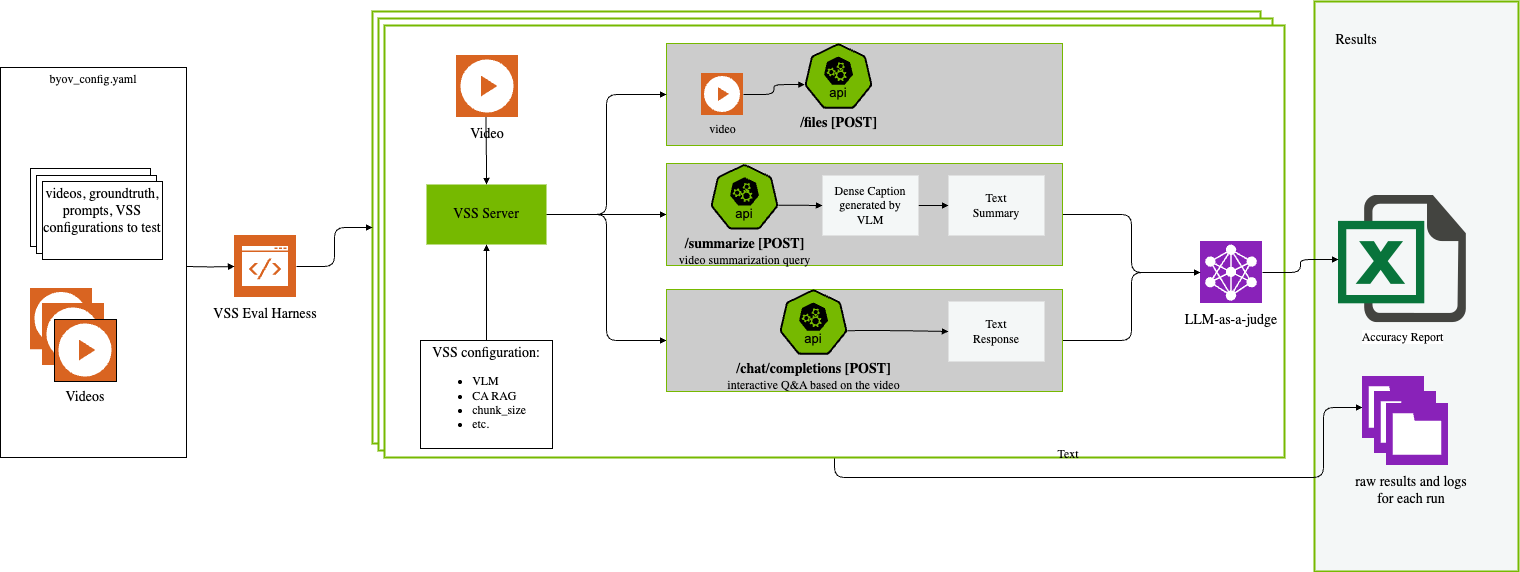

The diagram above was exported from draw.io. Its source (the exported page's mxGraphModel, read from the mxfile embedded in the PNG):
<mxGraphModel dx="2350" dy="1304" grid="1" gridSize="6" guides="1" tooltips="1" connect="1" arrows="1" fold="1" page="1" pageScale="1" pageWidth="1600" pageHeight="900" math="0" shadow="0">
  <root>
    <mxCell id="0" />
    <mxCell id="1" parent="0" />
    <mxCell id="HqXrWHYonyogiyqvgZMU-8" value="byov_config.yaml" style="text;align=center;verticalAlign=top;rounded=0;html=1;spacing=0;textDirection=ltr;labelPosition=center;verticalLabelPosition=middle;whiteSpace=wrap;fontFamily=NVIDIA Sans Regular;direction=south;fontSize=12;fillColor=default;strokeColor=default;" vertex="1" parent="1">
      <mxGeometry x="120" y="282" width="186" height="390" as="geometry" />
    </mxCell>
    <mxCell id="Y-npraDK7P-e_UNIHL9F-26" value="" style="rounded=0;whiteSpace=wrap;html=1;fontFamily=NVIDIA Sans Regular;fontSize=12;fillColor=#f4f7f7;strokeColor=#76B900;strokeWidth=2;" parent="1" vertex="1">
      <mxGeometry x="1434" y="216" width="204" height="570" as="geometry" />
    </mxCell>
    <mxCell id="njFDIpEdkCYqZ6t1hEDa-46" value="" style="rounded=0;whiteSpace=wrap;html=1;fontFamily=NVIDIA Sans Regular;fontSize=12;strokeColor=#76B900;strokeWidth=2;" parent="1" vertex="1">
      <mxGeometry x="492" y="226" width="888" height="432" as="geometry" />
    </mxCell>
    <mxCell id="njFDIpEdkCYqZ6t1hEDa-45" value="" style="rounded=0;whiteSpace=wrap;html=1;fontFamily=NVIDIA Sans Regular;fontSize=12;strokeColor=#76B900;strokeWidth=2;" parent="1" vertex="1">
      <mxGeometry x="498" y="233" width="894" height="432" as="geometry" />
    </mxCell>
    <mxCell id="Y-npraDK7P-e_UNIHL9F-25" style="edgeStyle=orthogonalEdgeStyle;rounded=1;orthogonalLoop=1;jettySize=auto;html=1;exitX=0.5;exitY=1;exitDx=0;exitDy=0;entryX=0;entryY=0.5;entryDx=0;entryDy=0;strokeColor=#000000;fontFamily=NVIDIA Sans Medium;fontSize=10;startSize=4;endArrow=block;endSize=4;fillColor=#000000;" parent="1" source="njFDIpEdkCYqZ6t1hEDa-33" target="Y-npraDK7P-e_UNIHL9F-21" edge="1">
      <mxGeometry relative="1" as="geometry" />
    </mxCell>
    <mxCell id="njFDIpEdkCYqZ6t1hEDa-33" value="" style="rounded=0;whiteSpace=wrap;html=1;fontFamily=NVIDIA Sans Regular;fontSize=12;strokeColor=#76B900;strokeWidth=2;" parent="1" vertex="1">
      <mxGeometry x="504" y="240" width="900" height="432" as="geometry" />
    </mxCell>
    <mxCell id="8_m9bgJHScL02MTJrFrr-3" value="" style="rounded=0;whiteSpace=wrap;html=1;fontFamily=NVIDIA Sans Regular;fontSize=12;strokeColor=#76B900;fillColor=#cccccc;" parent="1" vertex="1">
      <mxGeometry x="786" y="258" width="396" height="102" as="geometry" />
    </mxCell>
    <mxCell id="8_m9bgJHScL02MTJrFrr-11" value="" style="group;fontFamily=NVIDIA Sans Regular;fontSize=12;" parent="1" connectable="0" vertex="1">
      <mxGeometry x="330" y="450" width="110" height="105" as="geometry" />
    </mxCell>
    <mxCell id="8_m9bgJHScL02MTJrFrr-12" value="&lt;span style=&quot;font-size: 14px;&quot;&gt;VSS Eval Harness&lt;/span&gt;" style="text;strokeColor=none;align=center;fillColor=none;verticalAlign=top;rounded=0;html=1;spacing=0;textDirection=ltr;labelPosition=center;verticalLabelPosition=middle;whiteSpace=wrap;fontFamily=NVIDIA Sans Regular;direction=south;fontSize=12;" parent="8_m9bgJHScL02MTJrFrr-11" vertex="1">
      <mxGeometry y="66" width="110" height="39" as="geometry" />
    </mxCell>
    <mxCell id="8_m9bgJHScL02MTJrFrr-13" value="" style="shape=image;verticalLabelPosition=bottom;verticalAlign=top;imageAspect=0;aspect=fixed;image=data:image/svg+xml,(base64 omitted: 1252 chars);fontFamily=NVIDIA Sans Regular;fontSize=12;" parent="8_m9bgJHScL02MTJrFrr-11" vertex="1">
      <mxGeometry x="24" width="62" height="62" as="geometry" />
    </mxCell>
    <mxCell id="8_m9bgJHScL02MTJrFrr-25" value="&lt;b&gt;&lt;font style=&quot;font-size: 14px;&quot;&gt;/files [POST]&lt;/font&gt;&lt;/b&gt;" style="aspect=fixed;sketch=0;html=1;dashed=0;whitespace=wrap;verticalLabelPosition=bottom;verticalAlign=top;fillColor=#76b900;strokeColor=#none;points=[[0.005,0.63,0],[0.1,0.2,0],[0.9,0.2,0],[0.5,0,0],[0.995,0.63,0],[0.72,0.99,0],[0.5,1,0],[0.28,0.99,0]];shape=mxgraph.kubernetes.icon2;kubernetesLabel=1;prIcon=api;fontFamily=NVIDIA Sans Regular;fontSize=12;" parent="1" vertex="1">
      <mxGeometry x="924" y="258" width="68" height="65.28" as="geometry" />
    </mxCell>
    <mxCell id="8_m9bgJHScL02MTJrFrr-50" value="" style="group;fontFamily=NVIDIA Sans Regular;fontSize=12;" parent="1" vertex="1" connectable="0">
      <mxGeometry x="786" y="288" width="113" height="82" as="geometry" />
    </mxCell>
    <mxCell id="8_m9bgJHScL02MTJrFrr-51" value="" style="group;fontFamily=NVIDIA Sans Regular;fontSize=12;" parent="8_m9bgJHScL02MTJrFrr-50" connectable="0" vertex="1">
      <mxGeometry width="113" height="82" as="geometry" />
    </mxCell>
    <mxCell id="8_m9bgJHScL02MTJrFrr-52" value="video" style="text;strokeColor=none;align=center;fillColor=none;verticalAlign=top;rounded=0;html=1;spacing=0;textDirection=ltr;labelPosition=center;verticalLabelPosition=middle;whiteSpace=wrap;fontFamily=NVIDIA Sans Regular;direction=south;fontSize=12;" parent="8_m9bgJHScL02MTJrFrr-51" vertex="1">
      <mxGeometry y="44" width="113" height="38" as="geometry" />
    </mxCell>
    <mxCell id="8_m9bgJHScL02MTJrFrr-53" value="" style="shape=image;verticalLabelPosition=bottom;labelBackgroundColor=default;verticalAlign=top;aspect=fixed;imageAspect=0;image=data:image/svg+xml,(base64 omitted: 1068 chars);fontFamily=NVIDIA Sans Regular;fontSize=12;" parent="8_m9bgJHScL02MTJrFrr-50" vertex="1">
      <mxGeometry x="35" width="42" height="42" as="geometry" />
    </mxCell>
    <mxCell id="njFDIpEdkCYqZ6t1hEDa-22" style="edgeStyle=orthogonalEdgeStyle;rounded=1;orthogonalLoop=1;jettySize=auto;html=1;exitX=1;exitY=0.5;exitDx=0;exitDy=0;entryX=0;entryY=0.5;entryDx=0;entryDy=0;strokeColor=#000000;fontFamily=NVIDIA Sans Medium;fontSize=10;startSize=4;endArrow=block;endSize=4;fillColor=#000000;" parent="1" source="njFDIpEdkCYqZ6t1hEDa-19" target="8_m9bgJHScL02MTJrFrr-3" edge="1">
      <mxGeometry relative="1" as="geometry" />
    </mxCell>
    <mxCell id="Y-npraDK7P-e_UNIHL9F-16" style="edgeStyle=orthogonalEdgeStyle;rounded=1;orthogonalLoop=1;jettySize=auto;html=1;exitX=1;exitY=0.5;exitDx=0;exitDy=0;entryX=0;entryY=0.5;entryDx=0;entryDy=0;strokeColor=#000000;fontFamily=NVIDIA Sans Medium;fontSize=10;startSize=4;endArrow=block;endSize=4;fillColor=#000000;" parent="1" source="njFDIpEdkCYqZ6t1hEDa-19" target="Y-npraDK7P-e_UNIHL9F-9" edge="1">
      <mxGeometry relative="1" as="geometry" />
    </mxCell>
    <mxCell id="Y-npraDK7P-e_UNIHL9F-17" style="edgeStyle=orthogonalEdgeStyle;rounded=1;orthogonalLoop=1;jettySize=auto;html=1;exitX=1;exitY=0.5;exitDx=0;exitDy=0;strokeColor=#000000;fontFamily=NVIDIA Sans Medium;fontSize=10;startSize=4;endArrow=block;endSize=4;fillColor=#000000;" parent="1" source="njFDIpEdkCYqZ6t1hEDa-19" target="Y-npraDK7P-e_UNIHL9F-3" edge="1">
      <mxGeometry relative="1" as="geometry" />
    </mxCell>
    <mxCell id="njFDIpEdkCYqZ6t1hEDa-19" value="&lt;font style=&quot;font-size: 14px;&quot;&gt;VSS Server&lt;/font&gt;" style="rounded=0;whiteSpace=wrap;html=1;fontFamily=NVIDIA Sans Regular;fontSize=12;fillColor=#76b900;strokeColor=#none;" parent="1" vertex="1">
      <mxGeometry x="546" y="399" width="120" height="60" as="geometry" />
    </mxCell>
    <mxCell id="njFDIpEdkCYqZ6t1hEDa-21" style="edgeStyle=orthogonalEdgeStyle;rounded=1;orthogonalLoop=1;jettySize=auto;html=1;exitX=0.5;exitY=0;exitDx=0;exitDy=0;entryX=0.5;entryY=1;entryDx=0;entryDy=0;strokeColor=#000000;fontFamily=NVIDIA Sans Medium;fontSize=10;startSize=4;endArrow=block;endSize=4;fillColor=#000000;" parent="1" source="njFDIpEdkCYqZ6t1hEDa-20" target="njFDIpEdkCYqZ6t1hEDa-19" edge="1">
      <mxGeometry relative="1" as="geometry" />
    </mxCell>
    <mxCell id="njFDIpEdkCYqZ6t1hEDa-20" value="&lt;span style=&quot;font-size: 14px;&quot;&gt;VSS configuration:&lt;/span&gt;&lt;br&gt;&lt;div style=&quot;text-align: left;&quot;&gt;&lt;ul&gt;&lt;li&gt;VLM&lt;/li&gt;&lt;li&gt;CA RAG&lt;/li&gt;&lt;li&gt;chunk_size&lt;/li&gt;&lt;li&gt;etc.&lt;/li&gt;&lt;/ul&gt;&lt;/div&gt;" style="rounded=0;whiteSpace=wrap;html=1;fontFamily=NVIDIA Sans Regular;fontSize=12;" parent="1" vertex="1">
      <mxGeometry x="540" y="555" width="132" height="108" as="geometry" />
    </mxCell>
    <mxCell id="njFDIpEdkCYqZ6t1hEDa-30" style="edgeStyle=orthogonalEdgeStyle;rounded=1;orthogonalLoop=1;jettySize=auto;html=1;exitX=1;exitY=0.5;exitDx=0;exitDy=0;entryX=0.005;entryY=0.63;entryDx=0;entryDy=0;entryPerimeter=0;strokeColor=#000000;fontFamily=NVIDIA Sans Medium;fontSize=10;startSize=4;endArrow=block;endSize=4;fillColor=#000000;" parent="1" edge="1">
      <mxGeometry relative="1" as="geometry">
        <mxPoint x="857" y="537" as="sourcePoint" />
      </mxGeometry>
    </mxCell>
    <mxCell id="njFDIpEdkCYqZ6t1hEDa-34" value="" style="group;fontFamily=NVIDIA Sans Regular;fontSize=12;" parent="1" vertex="1" connectable="0">
      <mxGeometry x="1296" y="456" width="110" height="105" as="geometry" />
    </mxCell>
    <mxCell id="njFDIpEdkCYqZ6t1hEDa-35" value="&lt;span style=&quot;font-size: 14px;&quot;&gt;LLM-as-a-judge&lt;/span&gt;" style="text;strokeColor=none;align=center;fillColor=none;verticalAlign=top;rounded=0;html=1;spacing=0;textDirection=ltr;labelPosition=center;verticalLabelPosition=middle;whiteSpace=wrap;fontFamily=NVIDIA Sans Regular;direction=south;fontSize=12;" parent="njFDIpEdkCYqZ6t1hEDa-34" vertex="1">
      <mxGeometry y="66" width="110" height="39" as="geometry" />
    </mxCell>
    <mxCell id="njFDIpEdkCYqZ6t1hEDa-36" value="" style="shape=image;verticalLabelPosition=bottom;verticalAlign=top;imageAspect=0;aspect=fixed;image=data:image/svg+xml,(base64 omitted: 4484 chars);fontFamily=NVIDIA Sans Regular;fontSize=12;" parent="njFDIpEdkCYqZ6t1hEDa-34" vertex="1">
      <mxGeometry x="24" width="62" height="62" as="geometry" />
    </mxCell>
    <mxCell id="njFDIpEdkCYqZ6t1hEDa-40" value="Accuracy Report" style="shape=image;html=1;verticalAlign=top;verticalLabelPosition=bottom;labelBackgroundColor=#ffffff;imageAspect=0;aspect=fixed;image=https://cdn3.iconfinder.com/data/icons/document-icons-2/30/647702-excel-128.png;fontFamily=NVIDIA Sans Regular;fontSize=12;" parent="1" vertex="1">
      <mxGeometry x="1458" y="410" width="128" height="128" as="geometry" />
    </mxCell>
    <mxCell id="njFDIpEdkCYqZ6t1hEDa-44" style="edgeStyle=orthogonalEdgeStyle;rounded=1;orthogonalLoop=1;jettySize=auto;html=1;exitX=1;exitY=0.5;exitDx=0;exitDy=0;entryX=0;entryY=0.5;entryDx=0;entryDy=0;strokeColor=#000000;fontFamily=NVIDIA Sans Medium;fontSize=10;startSize=4;endArrow=block;endSize=4;fillColor=#000000;" parent="1" source="njFDIpEdkCYqZ6t1hEDa-36" target="njFDIpEdkCYqZ6t1hEDa-40" edge="1">
      <mxGeometry relative="1" as="geometry" />
    </mxCell>
    <mxCell id="njFDIpEdkCYqZ6t1hEDa-47" style="edgeStyle=orthogonalEdgeStyle;rounded=1;orthogonalLoop=1;jettySize=auto;html=1;strokeColor=#000000;fontFamily=NVIDIA Sans Medium;fontSize=10;startSize=4;endArrow=block;endSize=4;fillColor=#000000;" parent="1" target="8_m9bgJHScL02MTJrFrr-13" edge="1">
      <mxGeometry relative="1" as="geometry">
        <mxPoint x="306" y="481" as="sourcePoint" />
      </mxGeometry>
    </mxCell>
    <mxCell id="njFDIpEdkCYqZ6t1hEDa-49" style="edgeStyle=orthogonalEdgeStyle;rounded=1;orthogonalLoop=1;jettySize=auto;html=1;exitX=1;exitY=0.5;exitDx=0;exitDy=0;entryX=0;entryY=0.5;entryDx=0;entryDy=0;strokeColor=#000000;fontFamily=NVIDIA Sans Medium;fontSize=10;startSize=4;endArrow=block;endSize=4;fillColor=#000000;" parent="1" source="8_m9bgJHScL02MTJrFrr-13" target="njFDIpEdkCYqZ6t1hEDa-46" edge="1">
      <mxGeometry relative="1" as="geometry" />
    </mxCell>
    <mxCell id="Y-npraDK7P-e_UNIHL9F-2" style="edgeStyle=orthogonalEdgeStyle;rounded=1;orthogonalLoop=1;jettySize=auto;html=1;exitX=1;exitY=0.5;exitDx=0;exitDy=0;entryX=0.005;entryY=0.63;entryDx=0;entryDy=0;entryPerimeter=0;strokeColor=#000000;fontFamily=NVIDIA Sans Medium;fontSize=10;startSize=4;endArrow=block;endSize=4;fillColor=#000000;" parent="1" source="8_m9bgJHScL02MTJrFrr-53" target="8_m9bgJHScL02MTJrFrr-25" edge="1">
      <mxGeometry relative="1" as="geometry" />
    </mxCell>
    <mxCell id="Y-npraDK7P-e_UNIHL9F-18" style="edgeStyle=orthogonalEdgeStyle;rounded=1;orthogonalLoop=1;jettySize=auto;html=1;exitX=1;exitY=0.5;exitDx=0;exitDy=0;strokeColor=#000000;fontFamily=NVIDIA Sans Medium;fontSize=10;startSize=4;endArrow=block;endSize=4;fillColor=#000000;" parent="1" source="Y-npraDK7P-e_UNIHL9F-3" target="njFDIpEdkCYqZ6t1hEDa-36" edge="1">
      <mxGeometry relative="1" as="geometry" />
    </mxCell>
    <mxCell id="Y-npraDK7P-e_UNIHL9F-3" value="" style="rounded=0;whiteSpace=wrap;html=1;fontFamily=NVIDIA Sans Regular;fontSize=12;strokeColor=#76B900;fillColor=#cccccc;" parent="1" vertex="1">
      <mxGeometry x="786" y="378" width="396" height="102" as="geometry" />
    </mxCell>
    <mxCell id="Y-npraDK7P-e_UNIHL9F-12" style="edgeStyle=orthogonalEdgeStyle;rounded=1;orthogonalLoop=1;jettySize=auto;html=1;exitX=0.995;exitY=0.63;exitDx=0;exitDy=0;exitPerimeter=0;strokeColor=#000000;fontFamily=NVIDIA Sans Medium;fontSize=10;startSize=4;endArrow=block;endSize=4;fillColor=#000000;" parent="1" source="Y-npraDK7P-e_UNIHL9F-4" target="Y-npraDK7P-e_UNIHL9F-7" edge="1">
      <mxGeometry relative="1" as="geometry" />
    </mxCell>
    <mxCell id="Y-npraDK7P-e_UNIHL9F-4" value="&lt;font style=&quot;&quot;&gt;&lt;span style=&quot;font-weight: bold; font-size: 14px;&quot;&gt;/summarize [POST]&lt;/span&gt;&lt;br&gt;&lt;font style=&quot;&quot;&gt;video summarization query&lt;/font&gt;&lt;/font&gt;" style="aspect=fixed;sketch=0;html=1;dashed=0;whitespace=wrap;verticalLabelPosition=bottom;verticalAlign=top;fillColor=#76b900;strokeColor=#none;points=[[0.005,0.63,0],[0.1,0.2,0],[0.9,0.2,0],[0.5,0,0],[0.995,0.63,0],[0.72,0.99,0],[0.5,1,0],[0.28,0.99,0]];shape=mxgraph.kubernetes.icon2;kubernetesLabel=1;prIcon=api;fontFamily=NVIDIA Sans Regular;fontSize=12;" parent="1" vertex="1">
      <mxGeometry x="830" y="378.72" width="68" height="65.28" as="geometry" />
    </mxCell>
    <mxCell id="Y-npraDK7P-e_UNIHL9F-13" style="edgeStyle=orthogonalEdgeStyle;rounded=1;orthogonalLoop=1;jettySize=auto;html=1;exitX=1;exitY=0.5;exitDx=0;exitDy=0;entryX=0;entryY=0.5;entryDx=0;entryDy=0;strokeColor=#000000;fontFamily=NVIDIA Sans Medium;fontSize=10;startSize=4;endArrow=block;endSize=4;fillColor=#000000;" parent="1" source="Y-npraDK7P-e_UNIHL9F-7" target="Y-npraDK7P-e_UNIHL9F-8" edge="1">
      <mxGeometry relative="1" as="geometry" />
    </mxCell>
    <mxCell id="Y-npraDK7P-e_UNIHL9F-7" value="Dense Caption&lt;br&gt;generated by&lt;br&gt;VLM" style="rounded=0;whiteSpace=wrap;html=1;fontFamily=NVIDIA Sans Regular;fontSize=12;fillColor=#f4f7f7;strokeColor=#none;" parent="1" vertex="1">
      <mxGeometry x="942" y="390" width="96" height="60" as="geometry" />
    </mxCell>
    <mxCell id="Y-npraDK7P-e_UNIHL9F-8" value="Text&lt;br&gt;Summary" style="rounded=0;whiteSpace=wrap;html=1;fontFamily=NVIDIA Sans Regular;fontSize=12;fillColor=#f4f7f7;strokeColor=#none;" parent="1" vertex="1">
      <mxGeometry x="1068" y="390" width="96" height="60" as="geometry" />
    </mxCell>
    <mxCell id="Y-npraDK7P-e_UNIHL9F-19" style="edgeStyle=orthogonalEdgeStyle;rounded=1;orthogonalLoop=1;jettySize=auto;html=1;exitX=1;exitY=0.5;exitDx=0;exitDy=0;entryX=0;entryY=0.5;entryDx=0;entryDy=0;strokeColor=#000000;fontFamily=NVIDIA Sans Medium;fontSize=10;startSize=4;endArrow=block;endSize=4;fillColor=#000000;" parent="1" source="Y-npraDK7P-e_UNIHL9F-9" target="njFDIpEdkCYqZ6t1hEDa-36" edge="1">
      <mxGeometry relative="1" as="geometry" />
    </mxCell>
    <mxCell id="Y-npraDK7P-e_UNIHL9F-9" value="" style="rounded=0;whiteSpace=wrap;html=1;fontFamily=NVIDIA Sans Regular;fontSize=12;strokeColor=#76B900;fillColor=#cccccc;" parent="1" vertex="1">
      <mxGeometry x="786" y="504" width="396" height="102" as="geometry" />
    </mxCell>
    <mxCell id="Y-npraDK7P-e_UNIHL9F-14" style="edgeStyle=orthogonalEdgeStyle;rounded=1;orthogonalLoop=1;jettySize=auto;html=1;exitX=0.995;exitY=0.63;exitDx=0;exitDy=0;exitPerimeter=0;entryX=0;entryY=0.5;entryDx=0;entryDy=0;strokeColor=#000000;fontFamily=NVIDIA Sans Medium;fontSize=10;startSize=4;endArrow=block;endSize=4;fillColor=#000000;" parent="1" source="Y-npraDK7P-e_UNIHL9F-10" target="Y-npraDK7P-e_UNIHL9F-11" edge="1">
      <mxGeometry relative="1" as="geometry" />
    </mxCell>
    <mxCell id="Y-npraDK7P-e_UNIHL9F-10" value="&lt;font style=&quot;&quot;&gt;&lt;span style=&quot;font-weight: bold; font-size: 14px;&quot;&gt;/chat/completions [POST]&lt;/span&gt;&lt;br&gt;&lt;font style=&quot;&quot;&gt;interactive Q&amp;amp;A based on the video&lt;/font&gt;&lt;/font&gt;" style="aspect=fixed;sketch=0;html=1;dashed=0;whitespace=wrap;verticalLabelPosition=bottom;verticalAlign=top;fillColor=#76b900;strokeColor=#none;points=[[0.005,0.63,0],[0.1,0.2,0],[0.9,0.2,0],[0.5,0,0],[0.995,0.63,0],[0.72,0.99,0],[0.5,1,0],[0.28,0.99,0]];shape=mxgraph.kubernetes.icon2;kubernetesLabel=1;prIcon=api;fontFamily=NVIDIA Sans Regular;fontSize=12;" parent="1" vertex="1">
      <mxGeometry x="899" y="504" width="68" height="65.28" as="geometry" />
    </mxCell>
    <mxCell id="Y-npraDK7P-e_UNIHL9F-11" value="Text&lt;br&gt;Response" style="rounded=0;whiteSpace=wrap;html=1;fontFamily=NVIDIA Sans Regular;fontSize=12;fillColor=#f4f7f7;strokeColor=#none;" parent="1" vertex="1">
      <mxGeometry x="1068" y="516" width="96" height="60" as="geometry" />
    </mxCell>
    <mxCell id="Y-npraDK7P-e_UNIHL9F-20" value="" style="group;fontFamily=NVIDIA Sans Regular;fontSize=12;" parent="1" vertex="1" connectable="0">
      <mxGeometry x="1482" y="618" width="110" height="105" as="geometry" />
    </mxCell>
    <mxCell id="Y-npraDK7P-e_UNIHL9F-21" value="" style="shape=image;verticalLabelPosition=bottom;labelBackgroundColor=default;verticalAlign=top;aspect=fixed;imageAspect=0;image=data:image/svg+xml,(base64 omitted: 720 chars);fontFamily=NVIDIA Sans Regular;fontSize=12;" parent="Y-npraDK7P-e_UNIHL9F-20" vertex="1">
      <mxGeometry y="-27" width="62" height="62" as="geometry" />
    </mxCell>
    <mxCell id="Y-npraDK7P-e_UNIHL9F-22" value="" style="shape=image;verticalLabelPosition=bottom;labelBackgroundColor=default;verticalAlign=top;aspect=fixed;imageAspect=0;image=data:image/svg+xml,(base64 omitted: 720 chars);fontFamily=NVIDIA Sans Regular;fontSize=12;" parent="Y-npraDK7P-e_UNIHL9F-20" vertex="1">
      <mxGeometry x="12" y="-12" width="62" height="62" as="geometry" />
    </mxCell>
    <mxCell id="Y-npraDK7P-e_UNIHL9F-23" value="&lt;span style=&quot;font-size: 14px;&quot;&gt;raw results and logs for each run&lt;/span&gt;" style="text;strokeColor=none;align=center;fillColor=none;verticalAlign=top;rounded=0;html=1;spacing=0;textDirection=ltr;labelPosition=center;verticalLabelPosition=middle;whiteSpace=wrap;fontFamily=NVIDIA Sans Regular;direction=south;fontSize=12;" parent="Y-npraDK7P-e_UNIHL9F-20" vertex="1">
      <mxGeometry x="-12" y="66" width="122" height="39" as="geometry" />
    </mxCell>
    <mxCell id="Y-npraDK7P-e_UNIHL9F-24" value="" style="shape=image;verticalLabelPosition=bottom;labelBackgroundColor=default;verticalAlign=top;aspect=fixed;imageAspect=0;image=data:image/svg+xml,(base64 omitted: 720 chars);fontFamily=NVIDIA Sans Regular;fontSize=12;" parent="Y-npraDK7P-e_UNIHL9F-20" vertex="1">
      <mxGeometry x="24" width="62" height="62" as="geometry" />
    </mxCell>
    <mxCell id="Y-npraDK7P-e_UNIHL9F-27" value="&lt;font style=&quot;font-size: 14px;&quot;&gt;Results&lt;/font&gt;" style="text;html=1;align=center;verticalAlign=middle;whiteSpace=wrap;rounded=0;fontFamily=NVIDIA Sans Regular;fontSize=12;" parent="1" vertex="1">
      <mxGeometry x="1446" y="240" width="60" height="30" as="geometry" />
    </mxCell>
    <mxCell id="HqXrWHYonyogiyqvgZMU-5" style="edgeStyle=orthogonalEdgeStyle;rounded=1;orthogonalLoop=1;jettySize=auto;html=1;exitX=0.5;exitY=1;exitDx=0;exitDy=0;strokeColor=#000000;fontFamily=NVIDIA Sans Medium;fontSize=10;startSize=4;endArrow=block;endSize=4;fillColor=#000000;" edge="1" parent="1" target="njFDIpEdkCYqZ6t1hEDa-19">
      <mxGeometry relative="1" as="geometry">
        <mxPoint x="605.4159292035401" y="331.0619469026549" as="sourcePoint" />
      </mxGeometry>
    </mxCell>
    <mxCell id="HqXrWHYonyogiyqvgZMU-9" value="Text" style="text;strokeColor=none;align=center;fillColor=none;html=1;verticalAlign=middle;whiteSpace=wrap;rounded=0;fontFamily=NVIDIA Sans Regular;fontSize=12;" vertex="1" parent="1">
      <mxGeometry x="1158" y="654" width="60" height="30" as="geometry" />
    </mxCell>
    <mxCell id="HqXrWHYonyogiyqvgZMU-10" value="" style="group;fontFamily=NVIDIA Sans Regular;fontSize=12;" vertex="1" connectable="0" parent="1">
      <mxGeometry x="552" y="270" width="110" height="105" as="geometry" />
    </mxCell>
    <mxCell id="HqXrWHYonyogiyqvgZMU-11" value="" style="group;fontFamily=NVIDIA Sans Regular;fontSize=12;" connectable="0" vertex="1" parent="HqXrWHYonyogiyqvgZMU-10">
      <mxGeometry width="110" height="105" as="geometry" />
    </mxCell>
    <mxCell id="HqXrWHYonyogiyqvgZMU-12" value="&lt;span style=&quot;font-size: 14px;&quot;&gt;Video&lt;br style=&quot;font-size: 14px;&quot;&gt;&lt;/span&gt;" style="text;strokeColor=none;align=center;fillColor=none;verticalAlign=top;rounded=0;html=1;spacing=0;textDirection=ltr;labelPosition=center;verticalLabelPosition=middle;whiteSpace=wrap;fontFamily=NVIDIA Sans Regular;direction=south;fontSize=12;" vertex="1" parent="HqXrWHYonyogiyqvgZMU-11">
      <mxGeometry y="66" width="110" height="39" as="geometry" />
    </mxCell>
    <mxCell id="HqXrWHYonyogiyqvgZMU-13" value="" style="shape=image;verticalLabelPosition=bottom;labelBackgroundColor=default;verticalAlign=top;aspect=fixed;imageAspect=0;image=data:image/svg+xml,(base64 omitted: 1068 chars);fontFamily=NVIDIA Sans Regular;fontSize=12;" vertex="1" parent="HqXrWHYonyogiyqvgZMU-10">
      <mxGeometry x="24" width="62" height="62" as="geometry" />
    </mxCell>
    <mxCell id="HqXrWHYonyogiyqvgZMU-14" value="" style="group;fontFamily=NVIDIA Sans Regular;fontSize=12;" vertex="1" connectable="0" parent="1">
      <mxGeometry x="126" y="502.5" width="110" height="105" as="geometry" />
    </mxCell>
    <mxCell id="HqXrWHYonyogiyqvgZMU-17" value="" style="shape=image;verticalLabelPosition=bottom;labelBackgroundColor=default;verticalAlign=top;aspect=fixed;imageAspect=0;image=data:image/svg+xml,(base64 omitted: 1068 chars);fontFamily=NVIDIA Sans Regular;fontSize=12;" vertex="1" parent="HqXrWHYonyogiyqvgZMU-14">
      <mxGeometry x="24" width="62" height="62" as="geometry" />
    </mxCell>
    <mxCell id="HqXrWHYonyogiyqvgZMU-18" value="" style="shape=image;verticalLabelPosition=bottom;labelBackgroundColor=default;verticalAlign=top;aspect=fixed;imageAspect=0;image=data:image/svg+xml,(base64 omitted: 1068 chars);fontFamily=NVIDIA Sans Regular;fontSize=12;" vertex="1" parent="HqXrWHYonyogiyqvgZMU-14">
      <mxGeometry x="36" y="15.5" width="62" height="62" as="geometry" />
    </mxCell>
    <mxCell id="HqXrWHYonyogiyqvgZMU-19" value="Videos" style="shape=image;verticalLabelPosition=bottom;labelBackgroundColor=default;verticalAlign=top;aspect=fixed;imageAspect=0;image=data:image/svg+xml,(base64 omitted: 1068 chars);fontFamily=NVIDIA Sans Regular;fontSize=14;imageBorder=default;" vertex="1" parent="HqXrWHYonyogiyqvgZMU-14">
      <mxGeometry x="48" y="31.5" width="62" height="62" as="geometry" />
    </mxCell>
    <mxCell id="HqXrWHYonyogiyqvgZMU-7" value="" style="text;align=center;verticalAlign=top;rounded=0;html=1;spacing=0;textDirection=ltr;labelPosition=center;verticalLabelPosition=middle;whiteSpace=wrap;fontFamily=NVIDIA Sans Regular;direction=south;fontSize=12;fillColor=default;strokeColor=default;" vertex="1" parent="1">
      <mxGeometry x="150" y="383" width="120" height="78" as="geometry" />
    </mxCell>
    <mxCell id="HqXrWHYonyogiyqvgZMU-6" value="" style="text;align=center;verticalAlign=top;rounded=0;html=1;spacing=0;textDirection=ltr;labelPosition=center;verticalLabelPosition=middle;whiteSpace=wrap;fontFamily=NVIDIA Sans Regular;direction=south;fontSize=12;fillColor=default;strokeColor=default;" vertex="1" parent="1">
      <mxGeometry x="156" y="390" width="120" height="78" as="geometry" />
    </mxCell>
    <mxCell id="8_m9bgJHScL02MTJrFrr-9" value="&lt;span style=&quot;font-size: 14px;&quot;&gt;videos, groundtruth,&lt;br&gt;prompts, VSS configurations to test&lt;/span&gt;" style="text;align=center;verticalAlign=top;rounded=0;html=1;spacing=0;textDirection=ltr;labelPosition=center;verticalLabelPosition=middle;whiteSpace=wrap;fontFamily=NVIDIA Sans Regular;direction=south;fontSize=12;fillColor=default;strokeColor=default;" parent="1" vertex="1">
      <mxGeometry x="162" y="396" width="120" height="78" as="geometry" />
    </mxCell>
  </root>
</mxGraphModel>